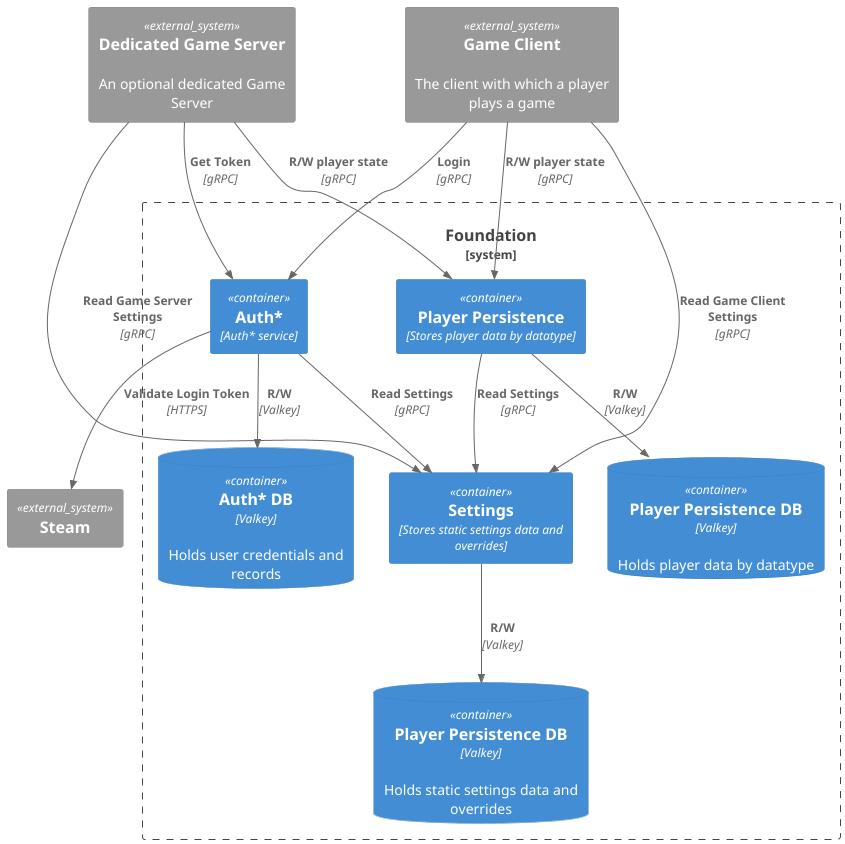

The diagram above was rendered by PlantUML. Its source (embedded in the PNG):
@startuml
!include  https://raw.githubusercontent.com/plantuml-stdlib/C4-PlantUML/master/C4_Container.puml

System_Ext(gameClient, "Game Client", "The client with which a player plays a game")
System_Ext(gameServer, "Dedicated Game Server", "An optional dedicated Game Server")

System_Boundary(c1, "Foundation") {
    Container(auth, "Auth*", "Auth* service")
    ContainerDb(authDB, "Auth* DB", "Valkey", "Holds user credentials and records")

    Container(playerPersistence, "Player Persistence", "Stores player data by datatype")
    ContainerDb(playerPersistenceDB, "Player Persistence DB", "Valkey", "Holds player data by datatype")

    Container(settings, "Settings", "Stores static settings data and overrides")
    ContainerDb(settingsDB, "Player Persistence DB", "Valkey", "Holds static settings data and overrides")

}
System_Ext(steam, "Steam")

Rel(gameClient, auth, "Login", "gRPC")
Rel(gameClient, playerPersistence, "R/W player state", "gRPC")
Rel(gameClient, settings, "Read Game Client Settings", "gRPC")

Rel(gameServer, auth, "Get Token", "gRPC")
Rel(gameServer, playerPersistence, "R/W player state", "gRPC")
Rel(gameServer, settings, "Read Game Server Settings", "gRPC")

Rel(auth, authDB, "R/W", "Valkey")
Rel(auth, settings, "Read Settings", "gRPC")
Rel(auth, steam, "Validate Login Token", "HTTPS")

Rel(playerPersistence, playerPersistenceDB, "R/W", "Valkey")
Rel(playerPersistence, settings, "Read Settings", "gRPC")

Rel(settings, settingsDB, "R/W", "Valkey")

@enduml